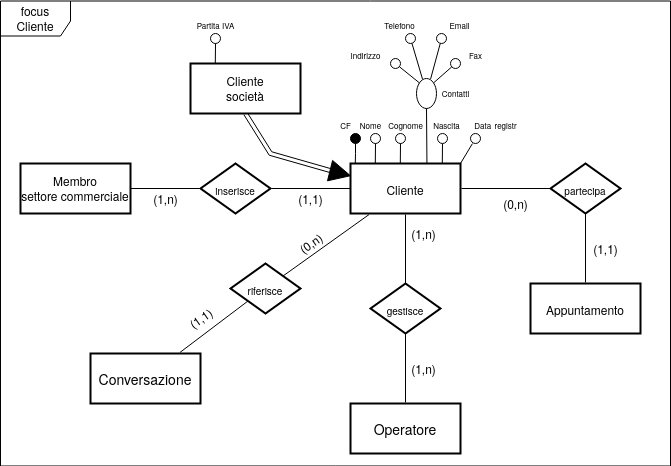

The diagram above was exported from draw.io. Its source (the exported page's mxGraphModel, read from the mxfile embedded in the PNG):
<mxGraphModel dx="1840" dy="525" grid="1" gridSize="10" guides="1" tooltips="1" connect="1" arrows="1" fold="1" page="1" pageScale="1" pageWidth="827" pageHeight="1169" math="0" shadow="0">
  <root>
    <mxCell id="0" />
    <mxCell id="1" parent="0" />
    <mxCell id="XMgfMGRRe9iddD0Isk4S-62" style="edgeStyle=none;rounded=0;orthogonalLoop=1;jettySize=auto;html=1;entryX=0.5;entryY=0;entryDx=0;entryDy=0;startArrow=none;startFill=1;sourcePerimeterSpacing=1;endArrow=none;endFill=0;targetPerimeterSpacing=1;strokeColor=#000000;strokeWidth=1;fillColor=#ffffff;gradientColor=none;" parent="1" source="XMgfMGRRe9iddD0Isk4S-1" target="XMgfMGRRe9iddD0Isk4S-59" edge="1">
      <mxGeometry relative="1" as="geometry" />
    </mxCell>
    <mxCell id="XMgfMGRRe9iddD0Isk4S-63" style="edgeStyle=none;rounded=0;orthogonalLoop=1;jettySize=auto;html=1;entryX=0;entryY=0.5;entryDx=0;entryDy=0;startArrow=none;startFill=1;sourcePerimeterSpacing=1;endArrow=none;endFill=0;targetPerimeterSpacing=1;strokeColor=#000000;strokeWidth=1;fillColor=#ffffff;gradientColor=none;" parent="1" source="XMgfMGRRe9iddD0Isk4S-1" target="XMgfMGRRe9iddD0Isk4S-60" edge="1">
      <mxGeometry relative="1" as="geometry" />
    </mxCell>
    <mxCell id="XMgfMGRRe9iddD0Isk4S-69" style="edgeStyle=none;rounded=0;orthogonalLoop=1;jettySize=auto;html=1;entryX=1;entryY=0;entryDx=0;entryDy=0;startArrow=none;startFill=1;sourcePerimeterSpacing=1;endArrow=none;endFill=0;targetPerimeterSpacing=1;strokeColor=#000000;strokeWidth=1;fillColor=#ffffff;gradientColor=none;" parent="1" source="XMgfMGRRe9iddD0Isk4S-1" target="XMgfMGRRe9iddD0Isk4S-61" edge="1">
      <mxGeometry relative="1" as="geometry" />
    </mxCell>
    <mxCell id="XMgfMGRRe9iddD0Isk4S-1" value="&lt;font style=&quot;font-size: 12px&quot;&gt;Cliente&lt;/font&gt;" style="strokeWidth=2;whiteSpace=wrap;html=1;align=center;fontSize=14;" parent="1" vertex="1">
      <mxGeometry x="340" y="170" width="110" height="50" as="geometry" />
    </mxCell>
    <mxCell id="XMgfMGRRe9iddD0Isk4S-7" style="rounded=0;orthogonalLoop=1;jettySize=auto;html=1;entryX=0.148;entryY=0;entryDx=0;entryDy=0;entryPerimeter=0;endArrow=none;endFill=0;" parent="1" edge="1">
      <mxGeometry relative="1" as="geometry">
        <mxPoint x="344.80000000000007" y="170" as="targetPoint" />
        <mxPoint x="345.0000000000001" y="150" as="sourcePoint" />
        <Array as="points">
          <mxPoint x="345" y="160" />
        </Array>
      </mxGeometry>
    </mxCell>
    <mxCell id="XMgfMGRRe9iddD0Isk4S-6" value="" style="ellipse;whiteSpace=wrap;html=1;aspect=fixed;strokeColor=#000000;strokeWidth=1;fillColor=#000000;" parent="1" vertex="1">
      <mxGeometry x="340" y="140" width="10" height="10" as="geometry" />
    </mxCell>
    <mxCell id="XMgfMGRRe9iddD0Isk4S-5" style="edgeStyle=orthogonalEdgeStyle;rounded=0;orthogonalLoop=1;jettySize=auto;html=1;" parent="1" edge="1">
      <mxGeometry relative="1" as="geometry">
        <mxPoint x="270" y="350" as="targetPoint" />
      </mxGeometry>
    </mxCell>
    <mxCell id="XMgfMGRRe9iddD0Isk4S-8" style="rounded=0;orthogonalLoop=1;jettySize=auto;html=1;entryX=0.148;entryY=0;entryDx=0;entryDy=0;entryPerimeter=0;endArrow=none;endFill=0;" parent="1" source="XMgfMGRRe9iddD0Isk4S-9" edge="1">
      <mxGeometry relative="1" as="geometry">
        <mxPoint x="364.79999999999995" y="170" as="targetPoint" />
      </mxGeometry>
    </mxCell>
    <mxCell id="XMgfMGRRe9iddD0Isk4S-9" value="" style="ellipse;whiteSpace=wrap;html=1;aspect=fixed;strokeColor=#000000;strokeWidth=1;fillColor=none;" parent="1" vertex="1">
      <mxGeometry x="360" y="140" width="10" height="10" as="geometry" />
    </mxCell>
    <mxCell id="XMgfMGRRe9iddD0Isk4S-10" style="rounded=0;orthogonalLoop=1;jettySize=auto;html=1;entryX=0.148;entryY=0;entryDx=0;entryDy=0;entryPerimeter=0;endArrow=none;endFill=0;" parent="1" source="XMgfMGRRe9iddD0Isk4S-11" edge="1">
      <mxGeometry relative="1" as="geometry">
        <mxPoint x="389.79999999999995" y="170" as="targetPoint" />
      </mxGeometry>
    </mxCell>
    <mxCell id="XMgfMGRRe9iddD0Isk4S-11" value="" style="ellipse;whiteSpace=wrap;html=1;aspect=fixed;strokeColor=#000000;strokeWidth=1;fillColor=none;" parent="1" vertex="1">
      <mxGeometry x="385" y="140" width="10" height="10" as="geometry" />
    </mxCell>
    <mxCell id="XMgfMGRRe9iddD0Isk4S-12" style="rounded=0;orthogonalLoop=1;jettySize=auto;html=1;entryX=0.148;entryY=0;entryDx=0;entryDy=0;entryPerimeter=0;endArrow=none;endFill=0;" parent="1" source="XMgfMGRRe9iddD0Isk4S-13" edge="1">
      <mxGeometry relative="1" as="geometry">
        <mxPoint x="431.79999999999995" y="170" as="targetPoint" />
      </mxGeometry>
    </mxCell>
    <mxCell id="XMgfMGRRe9iddD0Isk4S-13" value="" style="ellipse;whiteSpace=wrap;html=1;aspect=fixed;strokeColor=#000000;strokeWidth=1;fillColor=none;" parent="1" vertex="1">
      <mxGeometry x="427" y="140" width="10" height="10" as="geometry" />
    </mxCell>
    <mxCell id="XMgfMGRRe9iddD0Isk4S-14" style="rounded=0;orthogonalLoop=1;jettySize=auto;html=1;entryX=0.148;entryY=0;entryDx=0;entryDy=0;entryPerimeter=0;endArrow=none;endFill=0;" parent="1" edge="1">
      <mxGeometry relative="1" as="geometry">
        <mxPoint x="448.79999999999995" y="170" as="targetPoint" />
      </mxGeometry>
    </mxCell>
    <mxCell id="XMgfMGRRe9iddD0Isk4S-49" style="edgeStyle=none;rounded=0;orthogonalLoop=1;jettySize=auto;html=1;entryX=0.999;entryY=0.003;entryDx=0;entryDy=0;entryPerimeter=0;startArrow=none;startFill=1;sourcePerimeterSpacing=1;endArrow=none;endFill=0;targetPerimeterSpacing=1;strokeColor=#000000;strokeWidth=1;fillColor=#ffffff;gradientColor=none;" parent="1" source="XMgfMGRRe9iddD0Isk4S-15" target="XMgfMGRRe9iddD0Isk4S-1" edge="1">
      <mxGeometry relative="1" as="geometry" />
    </mxCell>
    <mxCell id="XMgfMGRRe9iddD0Isk4S-15" value="" style="ellipse;whiteSpace=wrap;html=1;aspect=fixed;strokeColor=#000000;strokeWidth=1;fillColor=none;" parent="1" vertex="1">
      <mxGeometry x="460" y="140" width="10" height="10" as="geometry" />
    </mxCell>
    <mxCell id="XMgfMGRRe9iddD0Isk4S-20" style="edgeStyle=none;rounded=0;orthogonalLoop=1;jettySize=auto;html=1;endArrow=none;endFill=0;entryX=0.604;entryY=0.002;entryDx=0;entryDy=0;entryPerimeter=0;" parent="1" source="XMgfMGRRe9iddD0Isk4S-19" edge="1">
      <mxGeometry relative="1" as="geometry">
        <mxPoint x="416.44000000000017" y="170.09999999999997" as="targetPoint" />
      </mxGeometry>
    </mxCell>
    <mxCell id="XMgfMGRRe9iddD0Isk4S-19" value="" style="ellipse;whiteSpace=wrap;html=1;strokeColor=#000000;strokeWidth=1;fillColor=none;rotation=90;" parent="1" vertex="1">
      <mxGeometry x="401" y="90" width="30" height="20" as="geometry" />
    </mxCell>
    <mxCell id="XMgfMGRRe9iddD0Isk4S-21" style="rounded=0;orthogonalLoop=1;jettySize=auto;html=1;endArrow=none;endFill=0;entryX=0.024;entryY=0.697;entryDx=0;entryDy=0;entryPerimeter=0;" parent="1" source="XMgfMGRRe9iddD0Isk4S-22" target="XMgfMGRRe9iddD0Isk4S-19" edge="1">
      <mxGeometry relative="1" as="geometry">
        <mxPoint x="410" y="70" as="targetPoint" />
      </mxGeometry>
    </mxCell>
    <mxCell id="XMgfMGRRe9iddD0Isk4S-22" value="" style="ellipse;whiteSpace=wrap;html=1;aspect=fixed;strokeColor=#000000;strokeWidth=1;fillColor=none;" parent="1" vertex="1">
      <mxGeometry x="395" y="40" width="10" height="10" as="geometry" />
    </mxCell>
    <mxCell id="XMgfMGRRe9iddD0Isk4S-23" style="rounded=0;orthogonalLoop=1;jettySize=auto;html=1;entryX=0;entryY=0;entryDx=0;entryDy=0;endArrow=none;endFill=0;" parent="1" source="XMgfMGRRe9iddD0Isk4S-24" target="XMgfMGRRe9iddD0Isk4S-19" edge="1">
      <mxGeometry relative="1" as="geometry">
        <mxPoint x="439.79999999999995" y="90" as="targetPoint" />
      </mxGeometry>
    </mxCell>
    <mxCell id="XMgfMGRRe9iddD0Isk4S-24" value="" style="ellipse;whiteSpace=wrap;html=1;aspect=fixed;strokeColor=#000000;strokeWidth=1;fillColor=none;" parent="1" vertex="1">
      <mxGeometry x="440" y="65" width="10" height="10" as="geometry" />
    </mxCell>
    <mxCell id="XMgfMGRRe9iddD0Isk4S-25" style="rounded=0;orthogonalLoop=1;jettySize=auto;html=1;entryX=0;entryY=1;entryDx=0;entryDy=0;endArrow=none;endFill=0;" parent="1" source="XMgfMGRRe9iddD0Isk4S-26" target="XMgfMGRRe9iddD0Isk4S-19" edge="1">
      <mxGeometry relative="1" as="geometry">
        <mxPoint x="390.0710678118628" y="89.89339828220596" as="targetPoint" />
      </mxGeometry>
    </mxCell>
    <mxCell id="XMgfMGRRe9iddD0Isk4S-26" value="" style="ellipse;whiteSpace=wrap;html=1;aspect=fixed;strokeColor=#000000;strokeWidth=1;fillColor=none;" parent="1" vertex="1">
      <mxGeometry x="380" y="65" width="10" height="10" as="geometry" />
    </mxCell>
    <mxCell id="XMgfMGRRe9iddD0Isk4S-27" style="rounded=0;orthogonalLoop=1;jettySize=auto;html=1;endArrow=none;endFill=0;entryX=0.015;entryY=0.294;entryDx=0;entryDy=0;entryPerimeter=0;" parent="1" source="XMgfMGRRe9iddD0Isk4S-28" target="XMgfMGRRe9iddD0Isk4S-19" edge="1">
      <mxGeometry relative="1" as="geometry">
        <mxPoint x="445.0000000000001" y="85.0000000000029" as="targetPoint" />
      </mxGeometry>
    </mxCell>
    <mxCell id="XMgfMGRRe9iddD0Isk4S-28" value="" style="ellipse;whiteSpace=wrap;html=1;aspect=fixed;strokeColor=#000000;strokeWidth=1;fillColor=none;" parent="1" vertex="1">
      <mxGeometry x="426" y="40" width="10" height="10" as="geometry" />
    </mxCell>
    <mxCell id="XMgfMGRRe9iddD0Isk4S-37" style="edgeStyle=none;rounded=0;orthogonalLoop=1;jettySize=auto;html=1;startArrow=none;startFill=1;sourcePerimeterSpacing=1;endArrow=block;endFill=1;targetPerimeterSpacing=1;strokeColor=#000000;strokeWidth=1;fillColor=#ffffff;gradientColor=none;exitX=0.5;exitY=1;exitDx=0;exitDy=0;shape=link;" parent="1" source="XMgfMGRRe9iddD0Isk4S-29" edge="1">
      <mxGeometry relative="1" as="geometry">
        <mxPoint x="330" y="180" as="targetPoint" />
        <Array as="points">
          <mxPoint x="260" y="160" />
        </Array>
      </mxGeometry>
    </mxCell>
    <mxCell id="XMgfMGRRe9iddD0Isk4S-29" value="&lt;div style=&quot;font-size: 12px&quot;&gt;&lt;font style=&quot;font-size: 12px&quot;&gt;Cliente&lt;/font&gt;&lt;/div&gt;&lt;div style=&quot;font-size: 12px&quot;&gt;&lt;font style=&quot;font-size: 12px&quot;&gt;società&lt;/font&gt;&lt;/div&gt;" style="strokeWidth=2;whiteSpace=wrap;html=1;align=center;fontSize=14;" parent="1" vertex="1">
      <mxGeometry x="180" y="70" width="110" height="50" as="geometry" />
    </mxCell>
    <mxCell id="XMgfMGRRe9iddD0Isk4S-34" value="" style="endArrow=block;html=1;strokeColor=#000000;fillColor=#ffffff;gradientColor=none;endFill=1;targetPerimeterSpacing=20;sourcePerimeterSpacing=20;endSize=20;startSize=20;entryX=0;entryY=0.25;entryDx=0;entryDy=0;" parent="1" edge="1">
      <mxGeometry width="50" height="50" relative="1" as="geometry">
        <mxPoint x="331" y="180" as="sourcePoint" />
        <mxPoint x="341.0000000000001" y="182.5" as="targetPoint" />
      </mxGeometry>
    </mxCell>
    <mxCell id="XMgfMGRRe9iddD0Isk4S-38" style="rounded=0;orthogonalLoop=1;jettySize=auto;html=1;entryX=0.148;entryY=0;entryDx=0;entryDy=0;entryPerimeter=0;endArrow=none;endFill=0;" parent="1" source="XMgfMGRRe9iddD0Isk4S-39" edge="1">
      <mxGeometry relative="1" as="geometry">
        <mxPoint x="204.79999999999995" y="70" as="targetPoint" />
      </mxGeometry>
    </mxCell>
    <mxCell id="XMgfMGRRe9iddD0Isk4S-39" value="" style="ellipse;whiteSpace=wrap;html=1;aspect=fixed;strokeColor=#000000;strokeWidth=1;fillColor=none;" parent="1" vertex="1">
      <mxGeometry x="200" y="40" width="10" height="10" as="geometry" />
    </mxCell>
    <mxCell id="XMgfMGRRe9iddD0Isk4S-40" value="&lt;font style=&quot;font-size: 8px&quot;&gt;Partita&lt;/font&gt;&lt;font style=&quot;font-size: 8px&quot;&gt; &lt;font style=&quot;font-size: 8px&quot;&gt;IVA&lt;/font&gt;&lt;/font&gt;" style="text;html=1;align=center;verticalAlign=middle;resizable=0;points=[];;autosize=1;" parent="1" vertex="1">
      <mxGeometry x="175" y="20" width="60" height="20" as="geometry" />
    </mxCell>
    <mxCell id="XMgfMGRRe9iddD0Isk4S-41" value="&lt;font style=&quot;font-size: 8px&quot;&gt;CF&lt;/font&gt;" style="text;html=1;align=center;verticalAlign=middle;resizable=0;points=[];;autosize=1;" parent="1" vertex="1">
      <mxGeometry x="320" y="120" width="30" height="20" as="geometry" />
    </mxCell>
    <mxCell id="XMgfMGRRe9iddD0Isk4S-42" value="&lt;font style=&quot;font-size: 8px&quot;&gt;Nome&lt;/font&gt;" style="text;html=1;align=center;verticalAlign=middle;resizable=0;points=[];;autosize=1;" parent="1" vertex="1">
      <mxGeometry x="340" y="120" width="40" height="20" as="geometry" />
    </mxCell>
    <mxCell id="XMgfMGRRe9iddD0Isk4S-45" value="&lt;font style=&quot;font-size: 8px&quot;&gt;Cognome&lt;/font&gt;" style="text;html=1;align=center;verticalAlign=middle;resizable=0;points=[];;autosize=1;" parent="1" vertex="1">
      <mxGeometry x="370" y="120" width="50" height="20" as="geometry" />
    </mxCell>
    <mxCell id="XMgfMGRRe9iddD0Isk4S-47" value="&lt;font style=&quot;font-size: 8px&quot;&gt;Nascita&lt;/font&gt;" style="text;html=1;align=center;verticalAlign=middle;resizable=0;points=[];;autosize=1;" parent="1" vertex="1">
      <mxGeometry x="411" y="120" width="50" height="20" as="geometry" />
    </mxCell>
    <mxCell id="XMgfMGRRe9iddD0Isk4S-48" value="&lt;font style=&quot;font-size: 8px&quot;&gt;Data&lt;/font&gt; &lt;font style=&quot;font-size: 8px&quot;&gt;registr&lt;/font&gt;" style="text;html=1;align=center;verticalAlign=middle;resizable=0;points=[];;autosize=1;" parent="1" vertex="1">
      <mxGeometry x="450" y="120" width="70" height="20" as="geometry" />
    </mxCell>
    <mxCell id="XMgfMGRRe9iddD0Isk4S-50" value="&lt;font style=&quot;font-size: 8px&quot;&gt;Contatti&lt;/font&gt;" style="text;html=1;align=center;verticalAlign=middle;resizable=0;points=[];;autosize=1;" parent="1" vertex="1">
      <mxGeometry x="420" y="87.5" width="50" height="20" as="geometry" />
    </mxCell>
    <mxCell id="XMgfMGRRe9iddD0Isk4S-51" value="&lt;font style=&quot;font-size: 8px&quot;&gt;Indirizzo&lt;/font&gt;" style="text;html=1;align=center;verticalAlign=middle;resizable=0;points=[];;autosize=1;" parent="1" vertex="1">
      <mxGeometry x="330" y="50" width="50" height="20" as="geometry" />
    </mxCell>
    <mxCell id="XMgfMGRRe9iddD0Isk4S-52" value="&lt;font style=&quot;font-size: 8px&quot;&gt;Telefono&lt;/font&gt;" style="text;html=1;align=center;verticalAlign=middle;resizable=0;points=[];;autosize=1;" parent="1" vertex="1">
      <mxGeometry x="363.5" y="20" width="50" height="20" as="geometry" />
    </mxCell>
    <mxCell id="XMgfMGRRe9iddD0Isk4S-53" value="&lt;font style=&quot;font-size: 8px&quot;&gt;Email&lt;/font&gt;" style="text;html=1;align=center;verticalAlign=middle;resizable=0;points=[];;autosize=1;" parent="1" vertex="1">
      <mxGeometry x="429" y="20" width="40" height="20" as="geometry" />
    </mxCell>
    <mxCell id="XMgfMGRRe9iddD0Isk4S-54" value="&lt;font style=&quot;font-size: 8px&quot;&gt;Fax&lt;/font&gt;" style="text;html=1;align=center;verticalAlign=middle;resizable=0;points=[];;autosize=1;" parent="1" vertex="1">
      <mxGeometry x="450" y="50" width="30" height="20" as="geometry" />
    </mxCell>
    <mxCell id="XMgfMGRRe9iddD0Isk4S-55" value="&lt;div style=&quot;font-size: 12px&quot;&gt;&lt;font style=&quot;font-size: 12px&quot;&gt;Membro &lt;br&gt;&lt;/font&gt;&lt;/div&gt;&lt;div style=&quot;font-size: 12px&quot;&gt;&lt;font style=&quot;font-size: 12px&quot;&gt;settore commerciale&lt;br&gt;&lt;/font&gt;&lt;/div&gt;" style="strokeWidth=2;whiteSpace=wrap;html=1;align=center;fontSize=14;" parent="1" vertex="1">
      <mxGeometry x="10" y="170" width="110" height="50" as="geometry" />
    </mxCell>
    <mxCell id="XMgfMGRRe9iddD0Isk4S-57" style="edgeStyle=none;rounded=0;orthogonalLoop=1;jettySize=auto;html=1;entryX=1;entryY=0.5;entryDx=0;entryDy=0;startArrow=none;startFill=1;sourcePerimeterSpacing=1;endArrow=none;endFill=0;targetPerimeterSpacing=1;strokeColor=#000000;strokeWidth=1;fillColor=#ffffff;gradientColor=none;" parent="1" source="XMgfMGRRe9iddD0Isk4S-56" target="XMgfMGRRe9iddD0Isk4S-55" edge="1">
      <mxGeometry relative="1" as="geometry" />
    </mxCell>
    <mxCell id="XMgfMGRRe9iddD0Isk4S-58" style="edgeStyle=none;rounded=0;orthogonalLoop=1;jettySize=auto;html=1;entryX=0;entryY=0.5;entryDx=0;entryDy=0;startArrow=none;startFill=1;sourcePerimeterSpacing=1;endArrow=none;endFill=0;targetPerimeterSpacing=1;strokeColor=#000000;strokeWidth=1;fillColor=#ffffff;gradientColor=none;" parent="1" source="XMgfMGRRe9iddD0Isk4S-56" target="XMgfMGRRe9iddD0Isk4S-1" edge="1">
      <mxGeometry relative="1" as="geometry" />
    </mxCell>
    <mxCell id="XMgfMGRRe9iddD0Isk4S-56" value="&lt;font style=&quot;font-size: 10px&quot;&gt;inserisce&lt;/font&gt;" style="shape=rhombus;strokeWidth=2;fontSize=17;perimeter=rhombusPerimeter;whiteSpace=wrap;html=1;align=center;fontSize=14;fillColor=none;" parent="1" vertex="1">
      <mxGeometry x="190" y="170" width="70" height="50" as="geometry" />
    </mxCell>
    <mxCell id="XMgfMGRRe9iddD0Isk4S-59" value="&lt;font style=&quot;font-size: 10px&quot;&gt;gestisce&lt;/font&gt;" style="shape=rhombus;strokeWidth=2;fontSize=17;perimeter=rhombusPerimeter;whiteSpace=wrap;html=1;align=center;fontSize=14;fillColor=none;" parent="1" vertex="1">
      <mxGeometry x="360" y="290" width="70" height="50" as="geometry" />
    </mxCell>
    <mxCell id="XMgfMGRRe9iddD0Isk4S-60" value="&lt;font style=&quot;font-size: 10px&quot;&gt;partecipa&lt;/font&gt;" style="shape=rhombus;strokeWidth=2;fontSize=17;perimeter=rhombusPerimeter;whiteSpace=wrap;html=1;align=center;fontSize=14;fillColor=none;" parent="1" vertex="1">
      <mxGeometry x="540" y="170" width="70" height="50" as="geometry" />
    </mxCell>
    <mxCell id="XMgfMGRRe9iddD0Isk4S-61" value="&lt;font style=&quot;font-size: 10px&quot;&gt;riferisce&lt;/font&gt;" style="shape=rhombus;strokeWidth=2;fontSize=17;perimeter=rhombusPerimeter;whiteSpace=wrap;html=1;align=center;fontSize=14;fillColor=none;" parent="1" vertex="1">
      <mxGeometry x="220" y="270" width="70" height="50" as="geometry" />
    </mxCell>
    <mxCell id="XMgfMGRRe9iddD0Isk4S-65" style="edgeStyle=none;rounded=0;orthogonalLoop=1;jettySize=auto;html=1;entryX=0.5;entryY=1;entryDx=0;entryDy=0;startArrow=none;startFill=1;sourcePerimeterSpacing=1;endArrow=none;endFill=0;targetPerimeterSpacing=1;strokeColor=#000000;strokeWidth=1;fillColor=#ffffff;gradientColor=none;" parent="1" source="XMgfMGRRe9iddD0Isk4S-64" target="XMgfMGRRe9iddD0Isk4S-59" edge="1">
      <mxGeometry relative="1" as="geometry" />
    </mxCell>
    <mxCell id="XMgfMGRRe9iddD0Isk4S-64" value="Operatore" style="strokeWidth=2;whiteSpace=wrap;html=1;align=center;fontSize=14;" parent="1" vertex="1">
      <mxGeometry x="340" y="410" width="110" height="50" as="geometry" />
    </mxCell>
    <mxCell id="XMgfMGRRe9iddD0Isk4S-67" style="edgeStyle=none;rounded=0;orthogonalLoop=1;jettySize=auto;html=1;entryX=0.5;entryY=1;entryDx=0;entryDy=0;startArrow=none;startFill=1;sourcePerimeterSpacing=1;endArrow=none;endFill=0;targetPerimeterSpacing=1;strokeColor=#000000;strokeWidth=1;fillColor=#ffffff;gradientColor=none;" parent="1" source="XMgfMGRRe9iddD0Isk4S-66" target="XMgfMGRRe9iddD0Isk4S-60" edge="1">
      <mxGeometry relative="1" as="geometry" />
    </mxCell>
    <mxCell id="XMgfMGRRe9iddD0Isk4S-66" value="&lt;font style=&quot;font-size: 12px&quot;&gt;Appuntamento&lt;/font&gt;" style="strokeWidth=2;whiteSpace=wrap;html=1;align=center;fontSize=14;" parent="1" vertex="1">
      <mxGeometry x="520" y="290" width="110" height="50" as="geometry" />
    </mxCell>
    <mxCell id="XMgfMGRRe9iddD0Isk4S-70" style="edgeStyle=none;rounded=0;orthogonalLoop=1;jettySize=auto;html=1;entryX=0;entryY=1;entryDx=0;entryDy=0;startArrow=none;startFill=1;sourcePerimeterSpacing=1;endArrow=none;endFill=0;targetPerimeterSpacing=1;strokeColor=#000000;strokeWidth=1;fillColor=#ffffff;gradientColor=none;" parent="1" source="XMgfMGRRe9iddD0Isk4S-68" target="XMgfMGRRe9iddD0Isk4S-61" edge="1">
      <mxGeometry relative="1" as="geometry" />
    </mxCell>
    <mxCell id="XMgfMGRRe9iddD0Isk4S-68" value="Conversazione" style="strokeWidth=2;whiteSpace=wrap;html=1;align=center;fontSize=14;" parent="1" vertex="1">
      <mxGeometry x="80" y="360" width="110" height="50" as="geometry" />
    </mxCell>
    <mxCell id="XMgfMGRRe9iddD0Isk4S-71" value="(1,n)" style="text;html=1;align=center;verticalAlign=middle;resizable=0;points=[];;autosize=1;" parent="1" vertex="1">
      <mxGeometry x="135" y="195" width="40" height="20" as="geometry" />
    </mxCell>
    <mxCell id="XMgfMGRRe9iddD0Isk4S-72" value="(1,1)" style="text;html=1;align=center;verticalAlign=middle;resizable=0;points=[];;autosize=1;" parent="1" vertex="1">
      <mxGeometry x="280" y="195" width="40" height="20" as="geometry" />
    </mxCell>
    <mxCell id="XMgfMGRRe9iddD0Isk4S-73" value="(1,n)" style="text;html=1;align=center;verticalAlign=middle;resizable=0;points=[];;autosize=1;" parent="1" vertex="1">
      <mxGeometry x="393" y="230" width="40" height="20" as="geometry" />
    </mxCell>
    <mxCell id="XMgfMGRRe9iddD0Isk4S-74" value="(1,1)" style="text;html=1;align=center;verticalAlign=middle;resizable=0;points=[];;autosize=1;" parent="1" vertex="1">
      <mxGeometry x="575" y="245" width="40" height="20" as="geometry" />
    </mxCell>
    <mxCell id="XMgfMGRRe9iddD0Isk4S-75" value="(0,n)" style="text;html=1;align=center;verticalAlign=middle;resizable=0;points=[];;autosize=1;" parent="1" vertex="1">
      <mxGeometry x="485" y="200" width="40" height="20" as="geometry" />
    </mxCell>
    <mxCell id="XMgfMGRRe9iddD0Isk4S-76" value="(0,n)" style="text;html=1;align=center;verticalAlign=middle;resizable=0;points=[];;autosize=1;rotation=-35;" parent="1" vertex="1">
      <mxGeometry x="280" y="240" width="40" height="20" as="geometry" />
    </mxCell>
    <mxCell id="XMgfMGRRe9iddD0Isk4S-77" value="(1,n)" style="text;html=1;align=center;verticalAlign=middle;resizable=0;points=[];;autosize=1;" parent="1" vertex="1">
      <mxGeometry x="393" y="365" width="40" height="20" as="geometry" />
    </mxCell>
    <mxCell id="XMgfMGRRe9iddD0Isk4S-78" value="(1,1)" style="text;html=1;align=center;verticalAlign=middle;resizable=0;points=[];;autosize=1;rotation=-35;" parent="1" vertex="1">
      <mxGeometry x="170" y="315" width="40" height="20" as="geometry" />
    </mxCell>
    <mxCell id="qc00cai-dFvMDEkV5Z7u-1" value="&lt;div&gt;focus&lt;/div&gt;&lt;div&gt;Cliente&lt;br&gt;&lt;/div&gt;" style="shape=umlFrame;whiteSpace=wrap;html=1;width=70;height=35;" parent="1" vertex="1">
      <mxGeometry x="-10" y="7.5" width="670" height="465" as="geometry" />
    </mxCell>
  </root>
</mxGraphModel>